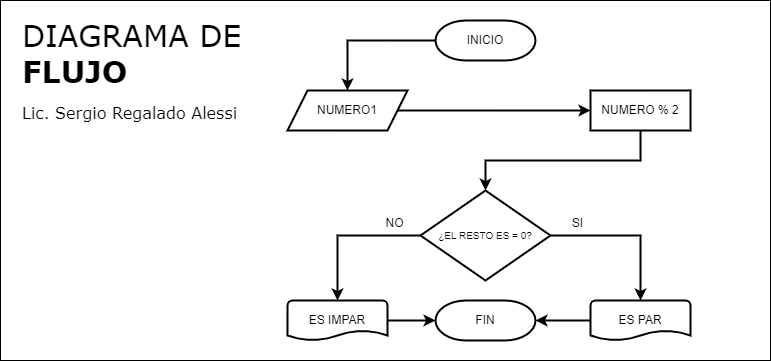

The diagram above was exported from draw.io. Its source (the exported page's mxGraphModel, read from the mxfile embedded in the PNG):
<mxGraphModel dx="2261" dy="2023" grid="1" gridSize="10" guides="1" tooltips="1" connect="1" arrows="1" fold="1" page="1" pageScale="1" pageWidth="827" pageHeight="1169" math="0" shadow="0">
  <root>
    <mxCell id="0" />
    <mxCell id="1" parent="0" />
    <mxCell id="K-CbQC-Y4YUqFM_OtvEj-3" value="&lt;span style=&quot;font-weight: normal;&quot;&gt;DIAGRAMA DE&lt;/span&gt;&lt;br&gt;FLUJO&lt;font style=&quot;font-size: 16px;&quot;&gt;&lt;br&gt;&lt;font style=&quot;font-size: 16px; font-weight: normal;&quot;&gt;Lic. Sergio Regalado Alessi&lt;/font&gt;&lt;/font&gt;" style="rounded=0;whiteSpace=wrap;html=1;align=left;verticalAlign=top;fontSize=30;fontStyle=1;spacingTop=10;spacing=2;spacingLeft=20;fontFamily=Verdana;" parent="1" vertex="1">
      <mxGeometry x="-800" y="-170" width="770" height="360" as="geometry" />
    </mxCell>
    <mxCell id="P6BUN6JhexfaeXETnnHz-18" style="rounded=0;orthogonalLoop=1;jettySize=auto;html=1;strokeWidth=2;fontSize=10;entryX=0.5;entryY=0;entryDx=0;entryDy=0;exitX=0;exitY=0.5;exitDx=0;exitDy=0;exitPerimeter=0;edgeStyle=orthogonalEdgeStyle;" parent="1" source="P6BUN6JhexfaeXETnnHz-19" target="P6BUN6JhexfaeXETnnHz-27" edge="1">
      <mxGeometry relative="1" as="geometry">
        <mxPoint x="-344" y="-60" as="targetPoint" />
      </mxGeometry>
    </mxCell>
    <mxCell id="P6BUN6JhexfaeXETnnHz-19" value="INICIO" style="strokeWidth=2;html=1;shape=mxgraph.flowchart.terminator;whiteSpace=wrap;" parent="1" vertex="1">
      <mxGeometry x="-365" y="-150" width="100" height="40" as="geometry" />
    </mxCell>
    <mxCell id="P6BUN6JhexfaeXETnnHz-20" value="FIN" style="strokeWidth=2;html=1;shape=mxgraph.flowchart.terminator;whiteSpace=wrap;" parent="1" vertex="1">
      <mxGeometry x="-365" y="130" width="100" height="40" as="geometry" />
    </mxCell>
    <mxCell id="P6BUN6JhexfaeXETnnHz-21" style="rounded=0;orthogonalLoop=1;jettySize=auto;html=1;entryX=0.5;entryY=0;entryDx=0;entryDy=0;strokeWidth=2;fontSize=10;exitX=1;exitY=0.5;exitDx=0;exitDy=0;exitPerimeter=0;edgeStyle=orthogonalEdgeStyle;entryPerimeter=0;" parent="1" source="P6BUN6JhexfaeXETnnHz-25" target="P6BUN6JhexfaeXETnnHz-33" edge="1">
      <mxGeometry relative="1" as="geometry">
        <mxPoint x="-102" y="90" as="targetPoint" />
      </mxGeometry>
    </mxCell>
    <mxCell id="P6BUN6JhexfaeXETnnHz-22" value="SI" style="edgeLabel;html=1;align=center;verticalAlign=middle;resizable=0;points=[];fontSize=12;" parent="P6BUN6JhexfaeXETnnHz-21" vertex="1" connectable="0">
      <mxGeometry x="-0.5793" relative="1" as="geometry">
        <mxPoint x="-7" y="-13" as="offset" />
      </mxGeometry>
    </mxCell>
    <mxCell id="P6BUN6JhexfaeXETnnHz-23" style="rounded=0;orthogonalLoop=1;jettySize=auto;html=1;entryX=0.5;entryY=0;entryDx=0;entryDy=0;strokeWidth=2;fontSize=10;exitX=0;exitY=0.5;exitDx=0;exitDy=0;exitPerimeter=0;edgeStyle=orthogonalEdgeStyle;entryPerimeter=0;" parent="1" source="P6BUN6JhexfaeXETnnHz-25" target="mo8Y5rf-AbhHMlbdw0zO-5" edge="1">
      <mxGeometry relative="1" as="geometry">
        <mxPoint x="-440" as="targetPoint" />
      </mxGeometry>
    </mxCell>
    <mxCell id="P6BUN6JhexfaeXETnnHz-24" value="NO" style="edgeLabel;html=1;align=center;verticalAlign=middle;resizable=0;points=[];fontSize=12;" parent="P6BUN6JhexfaeXETnnHz-23" vertex="1" connectable="0">
      <mxGeometry x="-0.6052" y="1" relative="1" as="geometry">
        <mxPoint x="2" y="-14" as="offset" />
      </mxGeometry>
    </mxCell>
    <mxCell id="P6BUN6JhexfaeXETnnHz-25" value="¿EL RESTO ES = 0?" style="strokeWidth=2;html=1;shape=mxgraph.flowchart.decision;whiteSpace=wrap;fontSize=10;spacing=0;spacingTop=0;align=center;" parent="1" vertex="1">
      <mxGeometry x="-380" y="20" width="130" height="90" as="geometry" />
    </mxCell>
    <mxCell id="P6BUN6JhexfaeXETnnHz-26" style="edgeStyle=none;rounded=0;orthogonalLoop=1;jettySize=auto;html=1;strokeWidth=2;fontSize=12;entryX=0;entryY=0.5;entryDx=0;entryDy=0;" parent="1" source="P6BUN6JhexfaeXETnnHz-27" target="mo8Y5rf-AbhHMlbdw0zO-1" edge="1">
      <mxGeometry relative="1" as="geometry">
        <mxPoint x="-274" y="-62.5" as="targetPoint" />
      </mxGeometry>
    </mxCell>
    <mxCell id="P6BUN6JhexfaeXETnnHz-27" value="NUMERO1" style="shape=parallelogram;perimeter=parallelogramPerimeter;whiteSpace=wrap;html=1;fixedSize=1;strokeWidth=2;" parent="1" vertex="1">
      <mxGeometry x="-513" y="-80" width="120" height="40" as="geometry" />
    </mxCell>
    <mxCell id="P6BUN6JhexfaeXETnnHz-28" style="rounded=0;orthogonalLoop=1;jettySize=auto;html=1;entryX=0.5;entryY=0;entryDx=0;entryDy=0;entryPerimeter=0;strokeWidth=2;fontSize=12;exitX=0.5;exitY=1;exitDx=0;exitDy=0;edgeStyle=orthogonalEdgeStyle;" parent="1" source="mo8Y5rf-AbhHMlbdw0zO-1" target="P6BUN6JhexfaeXETnnHz-25" edge="1">
      <mxGeometry relative="1" as="geometry">
        <mxPoint x="-224" y="-45" as="sourcePoint" />
        <mxPoint x="-160" as="targetPoint" />
      </mxGeometry>
    </mxCell>
    <mxCell id="P6BUN6JhexfaeXETnnHz-30" style="edgeStyle=orthogonalEdgeStyle;rounded=0;orthogonalLoop=1;jettySize=auto;html=1;entryX=1;entryY=0.5;entryDx=0;entryDy=0;entryPerimeter=0;strokeWidth=2;fontSize=12;exitX=0;exitY=0.5;exitDx=0;exitDy=0;exitPerimeter=0;" parent="1" source="P6BUN6JhexfaeXETnnHz-33" target="P6BUN6JhexfaeXETnnHz-20" edge="1">
      <mxGeometry relative="1" as="geometry" />
    </mxCell>
    <mxCell id="P6BUN6JhexfaeXETnnHz-33" value="ES PAR" style="strokeWidth=2;html=1;shape=mxgraph.flowchart.document2;whiteSpace=wrap;size=0.25;" parent="1" vertex="1">
      <mxGeometry x="-210" y="130" width="100" height="40" as="geometry" />
    </mxCell>
    <mxCell id="mo8Y5rf-AbhHMlbdw0zO-1" value="NUMERO % 2" style="rounded=0;whiteSpace=wrap;html=1;strokeWidth=2;" vertex="1" parent="1">
      <mxGeometry x="-210" y="-80" width="100" height="40" as="geometry" />
    </mxCell>
    <mxCell id="mo8Y5rf-AbhHMlbdw0zO-6" style="edgeStyle=orthogonalEdgeStyle;rounded=0;orthogonalLoop=1;jettySize=auto;html=1;entryX=0;entryY=0.5;entryDx=0;entryDy=0;entryPerimeter=0;strokeWidth=2;" edge="1" parent="1" source="mo8Y5rf-AbhHMlbdw0zO-5" target="P6BUN6JhexfaeXETnnHz-20">
      <mxGeometry relative="1" as="geometry" />
    </mxCell>
    <mxCell id="mo8Y5rf-AbhHMlbdw0zO-5" value="ES IMPAR" style="strokeWidth=2;html=1;shape=mxgraph.flowchart.document2;whiteSpace=wrap;size=0.25;" vertex="1" parent="1">
      <mxGeometry x="-513" y="130" width="100" height="40" as="geometry" />
    </mxCell>
  </root>
</mxGraphModel>